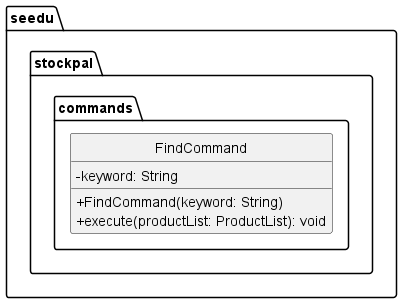

The diagram above was rendered by PlantUML. Its source (embedded in the PNG):
@startuml

hide circles
skinparam classAttributeIconSize 0

package "seedu.stockpal.commands" {
    class FindCommand {
        - keyword: String

        + FindCommand(keyword: String)
        + execute(productList: ProductList): void
    }
}

@enduml